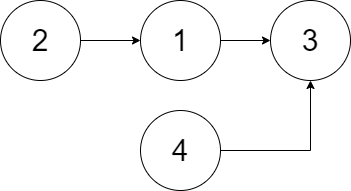

The diagram above was exported from draw.io. Its source (the exported page's mxGraphModel, read from the mxfile embedded in the PNG):
<mxGraphModel dx="597" dy="379" grid="1" gridSize="10" guides="1" tooltips="1" connect="1" arrows="1" fold="1" page="1" pageScale="1" pageWidth="827" pageHeight="1169" math="0" shadow="0">
  <root>
    <mxCell id="0" />
    <mxCell id="1" parent="0" />
    <mxCell id="7" style="edgeStyle=orthogonalEdgeStyle;rounded=0;orthogonalLoop=1;jettySize=auto;html=1;exitX=1;exitY=0.5;exitDx=0;exitDy=0;fontSize=30;" edge="1" parent="1" source="2" target="4">
      <mxGeometry relative="1" as="geometry" />
    </mxCell>
    <mxCell id="2" value="1" style="ellipse;whiteSpace=wrap;html=1;aspect=fixed;fontSize=30;" vertex="1" parent="1">
      <mxGeometry x="210" y="100" width="80" height="80" as="geometry" />
    </mxCell>
    <mxCell id="6" style="edgeStyle=orthogonalEdgeStyle;rounded=0;orthogonalLoop=1;jettySize=auto;html=1;exitX=1;exitY=0.5;exitDx=0;exitDy=0;fontSize=30;" edge="1" parent="1" source="3" target="2">
      <mxGeometry relative="1" as="geometry" />
    </mxCell>
    <mxCell id="3" value="2" style="ellipse;whiteSpace=wrap;html=1;aspect=fixed;fontSize=30;" vertex="1" parent="1">
      <mxGeometry x="70" y="100" width="80" height="80" as="geometry" />
    </mxCell>
    <mxCell id="4" value="3" style="ellipse;whiteSpace=wrap;html=1;aspect=fixed;fontSize=30;" vertex="1" parent="1">
      <mxGeometry x="340" y="100" width="80" height="80" as="geometry" />
    </mxCell>
    <mxCell id="8" style="edgeStyle=orthogonalEdgeStyle;rounded=0;orthogonalLoop=1;jettySize=auto;html=1;exitX=1;exitY=0.5;exitDx=0;exitDy=0;fontSize=30;" edge="1" parent="1" source="5" target="4">
      <mxGeometry relative="1" as="geometry" />
    </mxCell>
    <mxCell id="5" value="4" style="ellipse;whiteSpace=wrap;html=1;aspect=fixed;fontSize=30;" vertex="1" parent="1">
      <mxGeometry x="210" y="210" width="80" height="80" as="geometry" />
    </mxCell>
  </root>
</mxGraphModel>